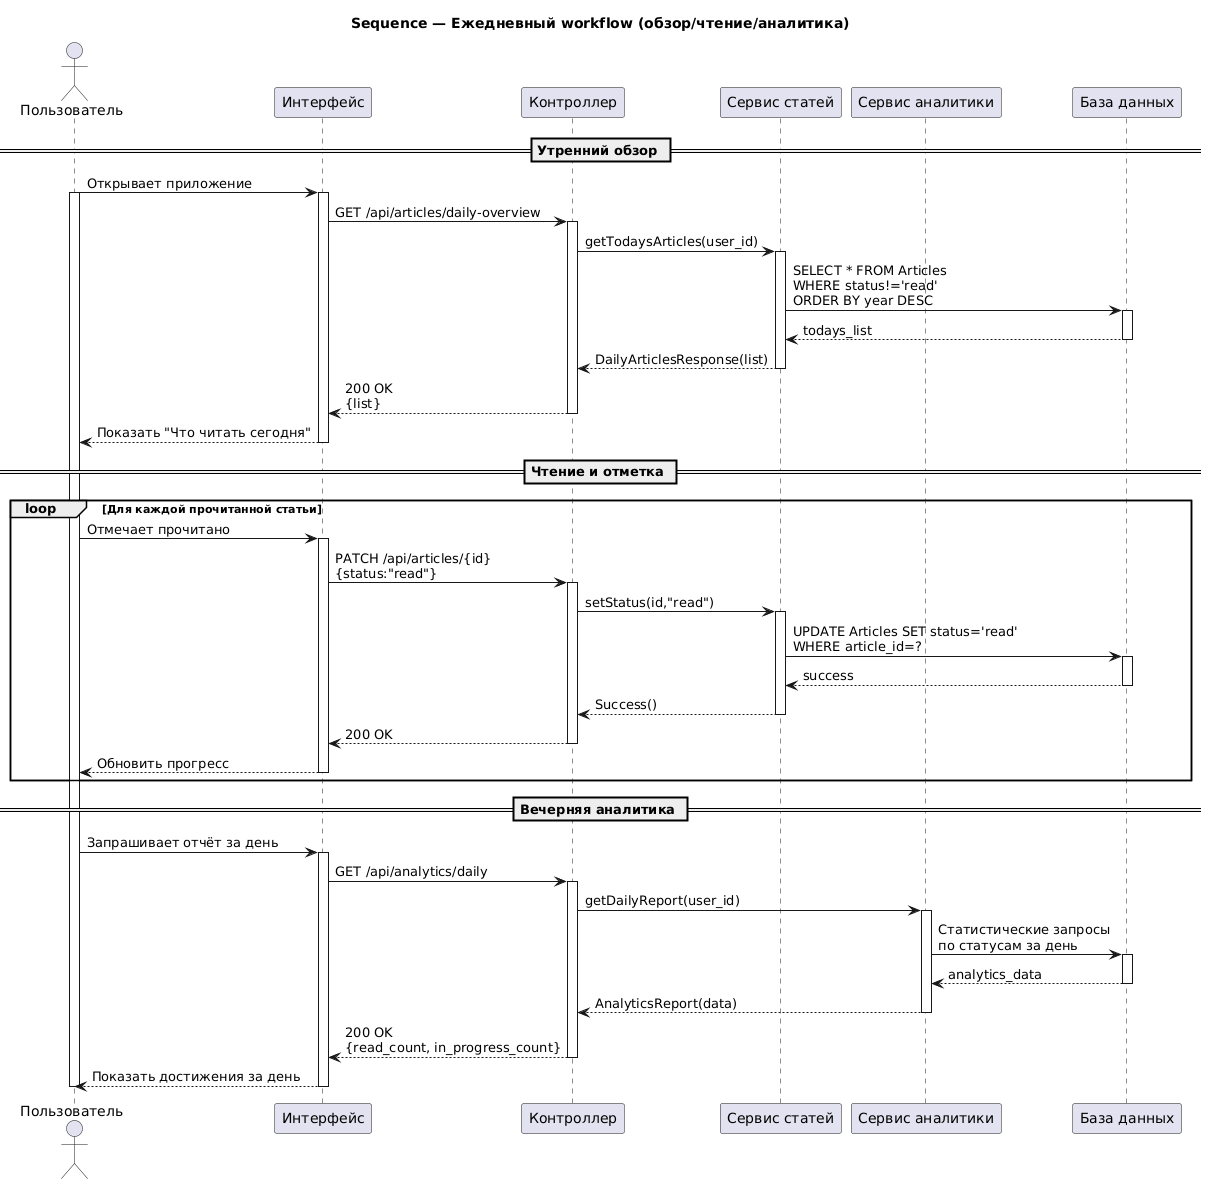

The diagram above was rendered by PlantUML. Its source (embedded in the PNG):
@startuml
title Sequence — Ежедневный workflow (обзор/чтение/аналитика)
actor "Пользователь" as User
participant "Интерфейс" as UI
participant "Контроллер" as Controller
participant "Сервис статей" as ArticleService
participant "Сервис аналитики" as AnalyticsService
participant "База данных" as DB

== Утренний обзор ==
User -> UI: Открывает приложение
activate User
activate UI
UI -> Controller: GET /api/articles/daily-overview
activate Controller
Controller -> ArticleService: getTodaysArticles(user_id)
activate ArticleService
ArticleService -> DB: SELECT * FROM Articles\nWHERE status!='read'\nORDER BY year DESC
activate DB
DB --> ArticleService: todays_list
deactivate DB
ArticleService --> Controller: DailyArticlesResponse(list)
deactivate ArticleService
Controller --> UI: 200 OK\n{list}
deactivate Controller
UI --> User: Показать "Что читать сегодня"
deactivate UI

== Чтение и отметка ==
loop Для каждой прочитанной статьи
  User -> UI: Отмечает прочитано
  activate UI
  UI -> Controller: PATCH /api/articles/{id}\n{status:"read"}
  activate Controller
  Controller -> ArticleService: setStatus(id,"read")
  activate ArticleService
  ArticleService -> DB: UPDATE Articles SET status='read'\nWHERE article_id=?
  activate DB
  DB --> ArticleService: success
  deactivate DB
  ArticleService --> Controller: Success()
  deactivate ArticleService
  Controller --> UI: 200 OK
  deactivate Controller
  UI --> User: Обновить прогресс
  deactivate UI
end

== Вечерняя аналитика ==
User -> UI: Запрашивает отчёт за день
activate UI
UI -> Controller: GET /api/analytics/daily
activate Controller
Controller -> AnalyticsService: getDailyReport(user_id)
activate AnalyticsService
AnalyticsService -> DB: Статистические запросы\nпо статусам за день
activate DB
DB --> AnalyticsService: analytics_data
deactivate DB
AnalyticsService --> Controller: AnalyticsReport(data)
deactivate AnalyticsService
Controller --> UI: 200 OK\n{read_count, in_progress_count}
deactivate Controller
UI --> User: Показать достижения за день
deactivate UI
deactivate User
@enduml